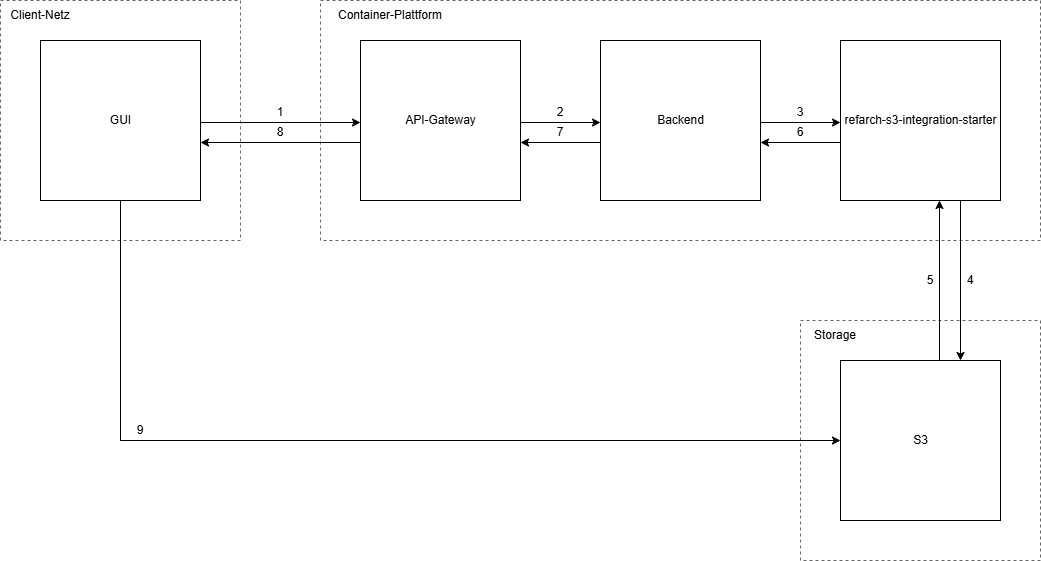

The diagram above was exported from draw.io. Its source (the exported page's mxGraphModel, read from the mxfile embedded in the PNG):
<mxGraphModel dx="1541" dy="1576" grid="1" gridSize="10" guides="1" tooltips="1" connect="1" arrows="1" fold="1" page="1" pageScale="1" pageWidth="827" pageHeight="1169" math="0" shadow="0">
  <root>
    <mxCell id="0" />
    <mxCell id="1" parent="0" />
    <mxCell id="GdPEHZp98mXNLVfQG8OW-1" value="" style="rounded=0;whiteSpace=wrap;html=1;dashed=1;strokeColor=#666666;" parent="1" vertex="1">
      <mxGeometry x="-520" y="-240" width="240" height="240" as="geometry" />
    </mxCell>
    <mxCell id="GdPEHZp98mXNLVfQG8OW-2" value="" style="rounded=0;whiteSpace=wrap;html=1;dashed=1;strokeColor=#666666;" parent="1" vertex="1">
      <mxGeometry x="280" y="80" width="240" height="240" as="geometry" />
    </mxCell>
    <mxCell id="GdPEHZp98mXNLVfQG8OW-3" value="" style="rounded=0;whiteSpace=wrap;html=1;dashed=1;strokeColor=#666666;" parent="1" vertex="1">
      <mxGeometry x="-200" y="-240" width="720" height="240" as="geometry" />
    </mxCell>
    <mxCell id="GdPEHZp98mXNLVfQG8OW-4" value="GUI" style="html=1;" parent="1" vertex="1">
      <mxGeometry x="-480" y="-200" width="160" height="160" as="geometry" />
    </mxCell>
    <mxCell id="GdPEHZp98mXNLVfQG8OW-5" value="API-Gateway" style="html=1;" parent="1" vertex="1">
      <mxGeometry x="-160" y="-200" width="160" height="160" as="geometry" />
    </mxCell>
    <mxCell id="GdPEHZp98mXNLVfQG8OW-6" value="Backend" style="html=1;" parent="1" vertex="1">
      <mxGeometry x="80" y="-200" width="160" height="160" as="geometry" />
    </mxCell>
    <mxCell id="GdPEHZp98mXNLVfQG8OW-7" value="refarch-s3-integration-starter" style="html=1;" parent="1" vertex="1">
      <mxGeometry x="320" y="-200" width="160" height="160" as="geometry" />
    </mxCell>
    <mxCell id="GdPEHZp98mXNLVfQG8OW-8" value="S3" style="html=1;" parent="1" vertex="1">
      <mxGeometry x="320" y="120" width="160" height="160" as="geometry" />
    </mxCell>
    <mxCell id="GdPEHZp98mXNLVfQG8OW-9" value="" style="endArrow=classic;html=1;rounded=0;exitX=1;exitY=0.25;exitDx=0;exitDy=0;entryX=0;entryY=0.25;entryDx=0;entryDy=0;" parent="1" edge="1">
      <mxGeometry width="50" height="50" relative="1" as="geometry">
        <mxPoint x="-320" y="-118" as="sourcePoint" />
        <mxPoint x="-160" y="-118" as="targetPoint" />
      </mxGeometry>
    </mxCell>
    <mxCell id="GdPEHZp98mXNLVfQG8OW-10" value="" style="endArrow=classic;html=1;rounded=0;entryX=0;entryY=0.25;entryDx=0;entryDy=0;" parent="1" edge="1">
      <mxGeometry width="50" height="50" relative="1" as="geometry">
        <mxPoint y="-118" as="sourcePoint" />
        <mxPoint x="80" y="-118" as="targetPoint" />
      </mxGeometry>
    </mxCell>
    <mxCell id="GdPEHZp98mXNLVfQG8OW-11" value="" style="endArrow=classic;html=1;rounded=0;entryX=0;entryY=0.25;entryDx=0;entryDy=0;" parent="1" edge="1">
      <mxGeometry width="50" height="50" relative="1" as="geometry">
        <mxPoint x="240" y="-118" as="sourcePoint" />
        <mxPoint x="320" y="-118" as="targetPoint" />
      </mxGeometry>
    </mxCell>
    <mxCell id="GdPEHZp98mXNLVfQG8OW-12" value="" style="endArrow=classic;html=1;rounded=0;entryX=1;entryY=0.75;entryDx=0;entryDy=0;exitX=0;exitY=0.75;exitDx=0;exitDy=0;" parent="1" edge="1">
      <mxGeometry width="50" height="50" relative="1" as="geometry">
        <mxPoint x="320" y="-98" as="sourcePoint" />
        <mxPoint x="240" y="-98" as="targetPoint" />
      </mxGeometry>
    </mxCell>
    <mxCell id="GdPEHZp98mXNLVfQG8OW-13" value="" style="endArrow=classic;html=1;rounded=0;entryX=1;entryY=0.75;entryDx=0;entryDy=0;exitX=0;exitY=0.75;exitDx=0;exitDy=0;" parent="1" edge="1">
      <mxGeometry width="50" height="50" relative="1" as="geometry">
        <mxPoint x="80" y="-98" as="sourcePoint" />
        <mxPoint y="-98" as="targetPoint" />
      </mxGeometry>
    </mxCell>
    <mxCell id="GdPEHZp98mXNLVfQG8OW-14" value="" style="endArrow=classic;html=1;rounded=0;entryX=1;entryY=0.75;entryDx=0;entryDy=0;exitX=0;exitY=0.75;exitDx=0;exitDy=0;" parent="1" edge="1">
      <mxGeometry width="50" height="50" relative="1" as="geometry">
        <mxPoint x="-160" y="-98" as="sourcePoint" />
        <mxPoint x="-320" y="-98" as="targetPoint" />
      </mxGeometry>
    </mxCell>
    <mxCell id="GdPEHZp98mXNLVfQG8OW-15" value="" style="endArrow=classic;html=1;rounded=0;entryX=0.75;entryY=0;entryDx=0;entryDy=0;exitX=0.75;exitY=1;exitDx=0;exitDy=0;" parent="1" source="GdPEHZp98mXNLVfQG8OW-7" target="GdPEHZp98mXNLVfQG8OW-8" edge="1">
      <mxGeometry width="50" height="50" relative="1" as="geometry">
        <mxPoint x="250" y="-150" as="sourcePoint" />
        <mxPoint x="330" y="-150" as="targetPoint" />
      </mxGeometry>
    </mxCell>
    <mxCell id="GdPEHZp98mXNLVfQG8OW-16" value="" style="endArrow=classic;html=1;rounded=0;entryX=0.25;entryY=1;entryDx=0;entryDy=0;exitX=0.25;exitY=0;exitDx=0;exitDy=0;" parent="1" edge="1">
      <mxGeometry width="50" height="50" relative="1" as="geometry">
        <mxPoint x="419" y="120" as="sourcePoint" />
        <mxPoint x="419" y="-40" as="targetPoint" />
      </mxGeometry>
    </mxCell>
    <mxCell id="GdPEHZp98mXNLVfQG8OW-17" value="" style="endArrow=classic;html=1;rounded=0;exitX=0.5;exitY=1;exitDx=0;exitDy=0;entryX=0;entryY=0.5;entryDx=0;entryDy=0;startArrow=none;" parent="1" source="GdPEHZp98mXNLVfQG8OW-27" target="GdPEHZp98mXNLVfQG8OW-8" edge="1">
      <mxGeometry width="50" height="50" relative="1" as="geometry">
        <mxPoint x="10" y="140" as="sourcePoint" />
        <mxPoint x="60" y="90" as="targetPoint" />
        <Array as="points">
          <mxPoint x="-400" y="200" />
        </Array>
      </mxGeometry>
    </mxCell>
    <mxCell id="GdPEHZp98mXNLVfQG8OW-18" value="1" style="text;html=1;strokeColor=none;fillColor=none;align=center;verticalAlign=middle;whiteSpace=wrap;rounded=0;" parent="1" vertex="1">
      <mxGeometry x="-280" y="-138" width="80" height="20" as="geometry" />
    </mxCell>
    <mxCell id="GdPEHZp98mXNLVfQG8OW-19" value="2" style="text;html=1;strokeColor=none;fillColor=none;align=center;verticalAlign=middle;whiteSpace=wrap;rounded=0;" parent="1" vertex="1">
      <mxGeometry y="-138" width="80" height="20" as="geometry" />
    </mxCell>
    <mxCell id="GdPEHZp98mXNLVfQG8OW-20" value="3" style="text;html=1;strokeColor=none;fillColor=none;align=center;verticalAlign=middle;whiteSpace=wrap;rounded=0;" parent="1" vertex="1">
      <mxGeometry x="240" y="-138" width="80" height="20" as="geometry" />
    </mxCell>
    <mxCell id="GdPEHZp98mXNLVfQG8OW-21" value="6" style="text;html=1;strokeColor=none;fillColor=none;align=center;verticalAlign=middle;whiteSpace=wrap;rounded=0;" parent="1" vertex="1">
      <mxGeometry x="240" y="-118" width="80" height="20" as="geometry" />
    </mxCell>
    <mxCell id="GdPEHZp98mXNLVfQG8OW-22" value="7" style="text;html=1;strokeColor=none;fillColor=none;align=center;verticalAlign=middle;whiteSpace=wrap;rounded=0;" parent="1" vertex="1">
      <mxGeometry y="-118" width="80" height="20" as="geometry" />
    </mxCell>
    <mxCell id="GdPEHZp98mXNLVfQG8OW-23" value="8" style="text;html=1;strokeColor=none;fillColor=none;align=center;verticalAlign=middle;whiteSpace=wrap;rounded=0;" parent="1" vertex="1">
      <mxGeometry x="-280" y="-118" width="80" height="20" as="geometry" />
    </mxCell>
    <mxCell id="GdPEHZp98mXNLVfQG8OW-24" value="5" style="text;html=1;strokeColor=none;fillColor=none;align=center;verticalAlign=middle;whiteSpace=wrap;rounded=0;" parent="1" vertex="1">
      <mxGeometry x="370" y="30" width="80" height="20" as="geometry" />
    </mxCell>
    <mxCell id="GdPEHZp98mXNLVfQG8OW-25" value="4" style="text;html=1;strokeColor=none;fillColor=none;align=center;verticalAlign=middle;whiteSpace=wrap;rounded=0;" parent="1" vertex="1">
      <mxGeometry x="410" y="30" width="80" height="20" as="geometry" />
    </mxCell>
    <mxCell id="GdPEHZp98mXNLVfQG8OW-26" value="" style="endArrow=none;html=1;rounded=0;exitX=0.5;exitY=1;exitDx=0;exitDy=0;entryX=0.25;entryY=1;entryDx=0;entryDy=0;" parent="1" source="GdPEHZp98mXNLVfQG8OW-4" target="GdPEHZp98mXNLVfQG8OW-27" edge="1">
      <mxGeometry width="50" height="50" relative="1" as="geometry">
        <mxPoint x="-400" y="-40" as="sourcePoint" />
        <mxPoint x="320" y="200" as="targetPoint" />
        <Array as="points" />
      </mxGeometry>
    </mxCell>
    <mxCell id="GdPEHZp98mXNLVfQG8OW-27" value="9" style="text;html=1;strokeColor=none;fillColor=none;align=center;verticalAlign=middle;whiteSpace=wrap;rounded=0;" parent="1" vertex="1">
      <mxGeometry x="-420" y="180" width="80" height="20" as="geometry" />
    </mxCell>
    <mxCell id="GdPEHZp98mXNLVfQG8OW-28" value="Client-Netz" style="text;html=1;strokeColor=none;fillColor=none;align=center;verticalAlign=middle;whiteSpace=wrap;rounded=0;" parent="1" vertex="1">
      <mxGeometry x="-520" y="-240" width="80" height="30" as="geometry" />
    </mxCell>
    <mxCell id="GdPEHZp98mXNLVfQG8OW-29" value="Container-Plattform" style="text;html=1;strokeColor=none;fillColor=none;align=center;verticalAlign=middle;whiteSpace=wrap;rounded=0;" parent="1" vertex="1">
      <mxGeometry x="-200" y="-240" width="140" height="30" as="geometry" />
    </mxCell>
    <mxCell id="GdPEHZp98mXNLVfQG8OW-30" value="Storage" style="text;html=1;strokeColor=none;fillColor=none;align=center;verticalAlign=middle;whiteSpace=wrap;rounded=0;" parent="1" vertex="1">
      <mxGeometry x="280" y="80" width="70" height="30" as="geometry" />
    </mxCell>
  </root>
</mxGraphModel>